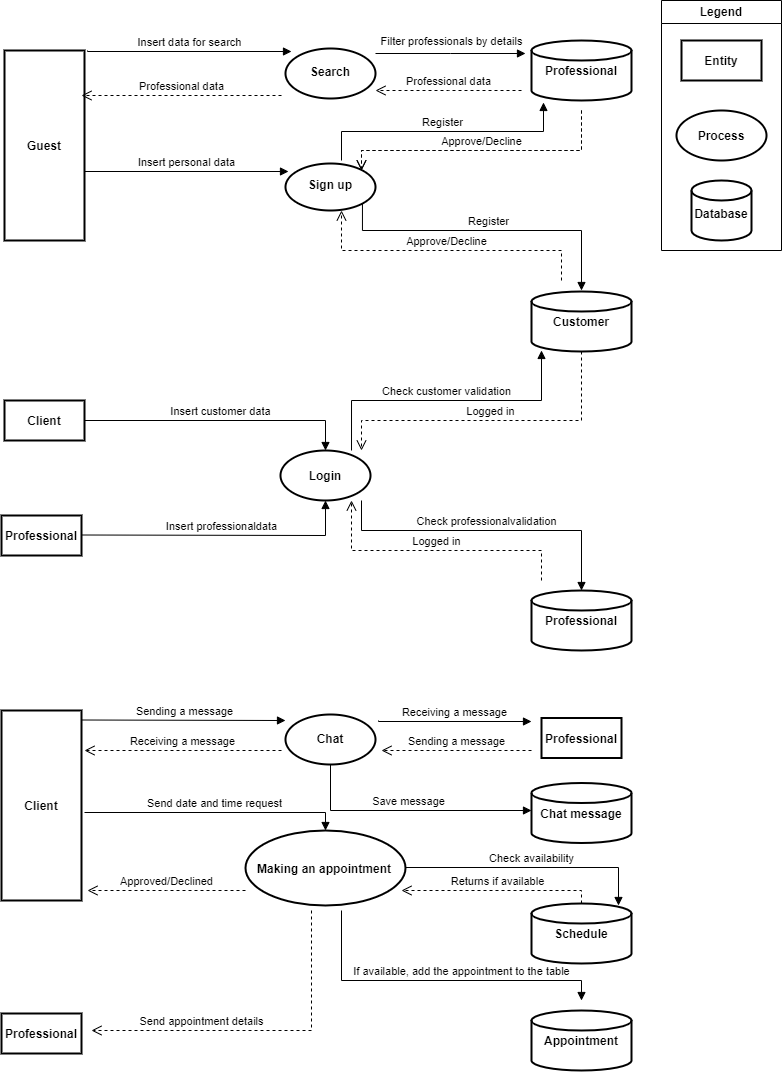

The diagram above was exported from draw.io. Its source (the exported page's mxGraphModel, read from the mxfile embedded in the PNG):
<mxGraphModel dx="1434" dy="756" grid="1" gridSize="10" guides="1" tooltips="1" connect="1" arrows="1" fold="1" page="1" pageScale="1" pageWidth="827" pageHeight="1169" math="0" shadow="0">
  <root>
    <mxCell id="0" />
    <mxCell id="1" parent="0" />
    <mxCell id="ALaJcDnqfi6tIs73urn9-1" value="Legend" style="swimlane;whiteSpace=wrap;html=1;" vertex="1" parent="1">
      <mxGeometry x="700" y="20" width="120" height="250" as="geometry" />
    </mxCell>
    <mxCell id="ALaJcDnqfi6tIs73urn9-8" value="" style="strokeWidth=2;html=1;shape=mxgraph.flowchart.database;whiteSpace=wrap;" vertex="1" parent="ALaJcDnqfi6tIs73urn9-1">
      <mxGeometry x="30" y="180" width="60" height="60" as="geometry" />
    </mxCell>
    <mxCell id="ALaJcDnqfi6tIs73urn9-9" value="Database" style="text;align=center;fontStyle=1;verticalAlign=middle;spacingLeft=3;spacingRight=3;strokeColor=none;rotatable=0;points=[[0,0.5],[1,0.5]];portConstraint=eastwest;" vertex="1" parent="ALaJcDnqfi6tIs73urn9-1">
      <mxGeometry x="20" y="200" width="80" height="26" as="geometry" />
    </mxCell>
    <mxCell id="ALaJcDnqfi6tIs73urn9-10" value="" style="strokeWidth=2;html=1;shape=mxgraph.flowchart.start_1;whiteSpace=wrap;" vertex="1" parent="ALaJcDnqfi6tIs73urn9-1">
      <mxGeometry x="15" y="110" width="90" height="50" as="geometry" />
    </mxCell>
    <mxCell id="ALaJcDnqfi6tIs73urn9-11" value="" style="verticalLabelPosition=bottom;verticalAlign=top;html=1;shape=mxgraph.basic.rect;fillColor2=none;strokeWidth=2;size=20;indent=5;" vertex="1" parent="ALaJcDnqfi6tIs73urn9-1">
      <mxGeometry x="20" y="40" width="80" height="40" as="geometry" />
    </mxCell>
    <mxCell id="ALaJcDnqfi6tIs73urn9-12" value="Entity" style="text;align=center;fontStyle=1;verticalAlign=middle;spacingLeft=3;spacingRight=3;strokeColor=none;rotatable=0;points=[[0,0.5],[1,0.5]];portConstraint=eastwest;" vertex="1" parent="ALaJcDnqfi6tIs73urn9-1">
      <mxGeometry x="20" y="45" width="80" height="30" as="geometry" />
    </mxCell>
    <mxCell id="ALaJcDnqfi6tIs73urn9-13" value="Process" style="text;align=center;fontStyle=1;verticalAlign=middle;spacingLeft=3;spacingRight=3;strokeColor=none;rotatable=0;points=[[0,0.5],[1,0.5]];portConstraint=eastwest;" vertex="1" parent="ALaJcDnqfi6tIs73urn9-1">
      <mxGeometry x="20" y="122" width="80" height="26" as="geometry" />
    </mxCell>
    <mxCell id="ALaJcDnqfi6tIs73urn9-14" value="" style="verticalLabelPosition=bottom;verticalAlign=top;html=1;shape=mxgraph.basic.rect;fillColor2=none;strokeWidth=2;size=20;indent=5;" vertex="1" parent="1">
      <mxGeometry x="43" y="70" width="80" height="190" as="geometry" />
    </mxCell>
    <mxCell id="ALaJcDnqfi6tIs73urn9-15" value="Guest" style="text;align=center;fontStyle=1;verticalAlign=middle;spacingLeft=3;spacingRight=3;strokeColor=none;rotatable=0;points=[[0,0.5],[1,0.5]];portConstraint=eastwest;" vertex="1" parent="1">
      <mxGeometry x="43" y="152.5" width="80" height="25" as="geometry" />
    </mxCell>
    <mxCell id="ALaJcDnqfi6tIs73urn9-16" value="" style="strokeWidth=2;html=1;shape=mxgraph.flowchart.database;whiteSpace=wrap;" vertex="1" parent="1">
      <mxGeometry x="570" y="60" width="100" height="60" as="geometry" />
    </mxCell>
    <mxCell id="ALaJcDnqfi6tIs73urn9-17" value="Professional" style="text;align=center;fontStyle=1;verticalAlign=middle;spacingLeft=3;spacingRight=3;strokeColor=none;rotatable=0;points=[[0,0.5],[1,0.5]];portConstraint=eastwest;" vertex="1" parent="1">
      <mxGeometry x="580" y="77" width="80" height="26" as="geometry" />
    </mxCell>
    <mxCell id="ALaJcDnqfi6tIs73urn9-18" value="" style="strokeWidth=2;html=1;shape=mxgraph.flowchart.start_1;whiteSpace=wrap;" vertex="1" parent="1">
      <mxGeometry x="324" y="68" width="90" height="50" as="geometry" />
    </mxCell>
    <mxCell id="ALaJcDnqfi6tIs73urn9-19" value="Search" style="text;align=center;fontStyle=1;verticalAlign=middle;spacingLeft=3;spacingRight=3;strokeColor=none;rotatable=0;points=[[0,0.5],[1,0.5]];portConstraint=eastwest;" vertex="1" parent="1">
      <mxGeometry x="329" y="77.5" width="80" height="26" as="geometry" />
    </mxCell>
    <mxCell id="ALaJcDnqfi6tIs73urn9-20" value="Insert data for search" style="html=1;verticalAlign=bottom;endArrow=block;edgeStyle=elbowEdgeStyle;elbow=vertical;curved=0;rounded=0;" edge="1" parent="1">
      <mxGeometry width="80" relative="1" as="geometry">
        <mxPoint x="126" y="70" as="sourcePoint" />
        <mxPoint x="330" y="71" as="targetPoint" />
      </mxGeometry>
    </mxCell>
    <mxCell id="ALaJcDnqfi6tIs73urn9-23" value="Filter professionals by details" style="html=1;verticalAlign=bottom;endArrow=block;edgeStyle=elbowEdgeStyle;elbow=vertical;curved=0;rounded=0;" edge="1" parent="1">
      <mxGeometry x="0.0133" y="3" width="80" relative="1" as="geometry">
        <mxPoint x="414" y="73" as="sourcePoint" />
        <mxPoint x="564" y="73" as="targetPoint" />
        <mxPoint as="offset" />
      </mxGeometry>
    </mxCell>
    <mxCell id="ALaJcDnqfi6tIs73urn9-26" value="" style="strokeWidth=2;html=1;shape=mxgraph.flowchart.start_1;whiteSpace=wrap;" vertex="1" parent="1">
      <mxGeometry x="324" y="183" width="90" height="47" as="geometry" />
    </mxCell>
    <mxCell id="ALaJcDnqfi6tIs73urn9-27" value="Sign up" style="text;align=center;fontStyle=1;verticalAlign=middle;spacingLeft=3;spacingRight=3;strokeColor=none;rotatable=0;points=[[0,0.5],[1,0.5]];portConstraint=eastwest;" vertex="1" parent="1">
      <mxGeometry x="329" y="190.5" width="80" height="26" as="geometry" />
    </mxCell>
    <mxCell id="ALaJcDnqfi6tIs73urn9-28" value="Insert personal data" style="html=1;verticalAlign=bottom;endArrow=block;edgeStyle=elbowEdgeStyle;elbow=vertical;curved=0;rounded=0;" edge="1" parent="1">
      <mxGeometry width="80" relative="1" as="geometry">
        <mxPoint x="123" y="190" as="sourcePoint" />
        <mxPoint x="327" y="191" as="targetPoint" />
      </mxGeometry>
    </mxCell>
    <mxCell id="ALaJcDnqfi6tIs73urn9-34" value="Register" style="html=1;verticalAlign=bottom;endArrow=block;edgeStyle=elbowEdgeStyle;elbow=vertical;curved=0;rounded=0;entryX=0.12;entryY=1.033;entryDx=0;entryDy=0;entryPerimeter=0;" edge="1" parent="1" target="ALaJcDnqfi6tIs73urn9-16">
      <mxGeometry width="80" relative="1" as="geometry">
        <mxPoint x="380" y="180" as="sourcePoint" />
        <mxPoint x="604" y="191" as="targetPoint" />
      </mxGeometry>
    </mxCell>
    <mxCell id="ALaJcDnqfi6tIs73urn9-39" value="Approve/Decline" style="html=1;verticalAlign=bottom;endArrow=open;dashed=1;endSize=8;edgeStyle=elbowEdgeStyle;elbow=vertical;curved=0;rounded=0;" edge="1" parent="1">
      <mxGeometry relative="1" as="geometry">
        <mxPoint x="620" y="130" as="sourcePoint" />
        <mxPoint x="400" y="190" as="targetPoint" />
        <Array as="points">
          <mxPoint x="510" y="170" />
        </Array>
      </mxGeometry>
    </mxCell>
    <mxCell id="ALaJcDnqfi6tIs73urn9-40" value="" style="strokeWidth=2;html=1;shape=mxgraph.flowchart.database;whiteSpace=wrap;" vertex="1" parent="1">
      <mxGeometry x="570" y="311" width="100" height="60" as="geometry" />
    </mxCell>
    <mxCell id="ALaJcDnqfi6tIs73urn9-41" value="Customer" style="text;align=center;fontStyle=1;verticalAlign=middle;spacingLeft=3;spacingRight=3;strokeColor=none;rotatable=0;points=[[0,0.5],[1,0.5]];portConstraint=eastwest;" vertex="1" parent="1">
      <mxGeometry x="580" y="328" width="80" height="26" as="geometry" />
    </mxCell>
    <mxCell id="ALaJcDnqfi6tIs73urn9-43" value="Approve/Decline" style="html=1;verticalAlign=bottom;endArrow=open;dashed=1;endSize=8;edgeStyle=elbowEdgeStyle;elbow=vertical;curved=0;rounded=0;" edge="1" parent="1">
      <mxGeometry relative="1" as="geometry">
        <mxPoint x="620" y="130" as="sourcePoint" />
        <mxPoint x="400" y="190" as="targetPoint" />
        <Array as="points">
          <mxPoint x="510" y="170" />
        </Array>
      </mxGeometry>
    </mxCell>
    <mxCell id="ALaJcDnqfi6tIs73urn9-46" value="Register" style="html=1;verticalAlign=bottom;endArrow=block;edgeStyle=elbowEdgeStyle;elbow=vertical;curved=0;rounded=0;exitX=0.855;exitY=0.855;exitDx=0;exitDy=0;exitPerimeter=0;" edge="1" parent="1" source="ALaJcDnqfi6tIs73urn9-26">
      <mxGeometry width="80" relative="1" as="geometry">
        <mxPoint x="374" y="280" as="sourcePoint" />
        <mxPoint x="620" y="310" as="targetPoint" />
        <Array as="points">
          <mxPoint x="510" y="250" />
        </Array>
      </mxGeometry>
    </mxCell>
    <mxCell id="ALaJcDnqfi6tIs73urn9-47" value="Approve/Decline" style="html=1;verticalAlign=bottom;endArrow=open;dashed=1;endSize=8;edgeStyle=elbowEdgeStyle;elbow=vertical;curved=0;rounded=0;" edge="1" parent="1">
      <mxGeometry relative="1" as="geometry">
        <mxPoint x="600" y="300" as="sourcePoint" />
        <mxPoint x="380" y="230" as="targetPoint" />
        <Array as="points">
          <mxPoint x="490" y="270" />
          <mxPoint x="499" y="250" />
        </Array>
      </mxGeometry>
    </mxCell>
    <mxCell id="ALaJcDnqfi6tIs73urn9-49" value="Professional data" style="html=1;verticalAlign=bottom;endArrow=open;dashed=1;endSize=8;edgeStyle=elbowEdgeStyle;elbow=vertical;curved=0;rounded=0;" edge="1" parent="1">
      <mxGeometry relative="1" as="geometry">
        <mxPoint x="560" y="110" as="sourcePoint" />
        <mxPoint x="414" y="110" as="targetPoint" />
      </mxGeometry>
    </mxCell>
    <mxCell id="ALaJcDnqfi6tIs73urn9-50" value="Professional data" style="html=1;verticalAlign=bottom;endArrow=open;dashed=1;endSize=8;edgeStyle=elbowEdgeStyle;elbow=vertical;curved=0;rounded=0;" edge="1" parent="1">
      <mxGeometry relative="1" as="geometry">
        <mxPoint x="320" y="115" as="sourcePoint" />
        <mxPoint x="120" y="114.5" as="targetPoint" />
        <mxPoint as="offset" />
      </mxGeometry>
    </mxCell>
    <mxCell id="ALaJcDnqfi6tIs73urn9-51" value="" style="verticalLabelPosition=bottom;verticalAlign=top;html=1;shape=mxgraph.basic.rect;fillColor2=none;strokeWidth=2;size=20;indent=5;" vertex="1" parent="1">
      <mxGeometry x="43" y="420" width="80" height="40" as="geometry" />
    </mxCell>
    <mxCell id="ALaJcDnqfi6tIs73urn9-52" value="Client" style="text;align=center;fontStyle=1;verticalAlign=middle;spacingLeft=3;spacingRight=3;strokeColor=none;rotatable=0;points=[[0,0.5],[1,0.5]];portConstraint=eastwest;" vertex="1" parent="1">
      <mxGeometry x="43" y="425" width="80" height="30" as="geometry" />
    </mxCell>
    <mxCell id="ALaJcDnqfi6tIs73urn9-53" value="" style="strokeWidth=2;html=1;shape=mxgraph.flowchart.start_1;whiteSpace=wrap;" vertex="1" parent="1">
      <mxGeometry x="319" y="470" width="90" height="50" as="geometry" />
    </mxCell>
    <mxCell id="ALaJcDnqfi6tIs73urn9-54" value="" style="verticalLabelPosition=bottom;verticalAlign=top;html=1;shape=mxgraph.basic.rect;fillColor2=none;strokeWidth=2;size=20;indent=5;" vertex="1" parent="1">
      <mxGeometry x="40" y="535" width="80" height="40" as="geometry" />
    </mxCell>
    <mxCell id="ALaJcDnqfi6tIs73urn9-55" value="Professional" style="text;align=center;fontStyle=1;verticalAlign=middle;spacingLeft=3;spacingRight=3;strokeColor=none;rotatable=0;points=[[0,0.5],[1,0.5]];portConstraint=eastwest;" vertex="1" parent="1">
      <mxGeometry x="40" y="540" width="80" height="30" as="geometry" />
    </mxCell>
    <mxCell id="ALaJcDnqfi6tIs73urn9-56" value="Insert customer data" style="html=1;verticalAlign=bottom;endArrow=block;edgeStyle=elbowEdgeStyle;elbow=vertical;curved=0;rounded=0;exitX=1;exitY=0.5;exitDx=0;exitDy=0;" edge="1" parent="1" source="ALaJcDnqfi6tIs73urn9-52" target="ALaJcDnqfi6tIs73urn9-53">
      <mxGeometry width="80" relative="1" as="geometry">
        <mxPoint x="140" y="440" as="sourcePoint" />
        <mxPoint x="327" y="426" as="targetPoint" />
        <Array as="points">
          <mxPoint x="250" y="440" />
        </Array>
      </mxGeometry>
    </mxCell>
    <mxCell id="ALaJcDnqfi6tIs73urn9-57" value="Insert professionaldata" style="html=1;verticalAlign=bottom;endArrow=block;edgeStyle=elbowEdgeStyle;elbow=vertical;curved=0;rounded=0;entryX=0.5;entryY=1;entryDx=0;entryDy=0;entryPerimeter=0;" edge="1" parent="1" target="ALaJcDnqfi6tIs73urn9-53">
      <mxGeometry width="80" relative="1" as="geometry">
        <mxPoint x="120" y="554.5" as="sourcePoint" />
        <mxPoint x="324" y="555.5" as="targetPoint" />
        <Array as="points">
          <mxPoint x="240" y="555" />
        </Array>
      </mxGeometry>
    </mxCell>
    <mxCell id="ALaJcDnqfi6tIs73urn9-58" value="Check customer validation" style="html=1;verticalAlign=bottom;endArrow=block;edgeStyle=elbowEdgeStyle;elbow=vertical;curved=0;rounded=0;entryX=0.1;entryY=0.983;entryDx=0;entryDy=0;entryPerimeter=0;exitX=0.789;exitY=0;exitDx=0;exitDy=0;exitPerimeter=0;" edge="1" parent="1" source="ALaJcDnqfi6tIs73urn9-53" target="ALaJcDnqfi6tIs73urn9-40">
      <mxGeometry width="80" relative="1" as="geometry">
        <mxPoint x="390" y="460" as="sourcePoint" />
        <mxPoint x="470" y="470" as="targetPoint" />
      </mxGeometry>
    </mxCell>
    <mxCell id="ALaJcDnqfi6tIs73urn9-59" value="" style="strokeWidth=2;html=1;shape=mxgraph.flowchart.database;whiteSpace=wrap;" vertex="1" parent="1">
      <mxGeometry x="570" y="610" width="100" height="60" as="geometry" />
    </mxCell>
    <mxCell id="ALaJcDnqfi6tIs73urn9-60" value="Professional" style="text;align=center;fontStyle=1;verticalAlign=middle;spacingLeft=3;spacingRight=3;strokeColor=none;rotatable=0;points=[[0,0.5],[1,0.5]];portConstraint=eastwest;" vertex="1" parent="1">
      <mxGeometry x="580" y="627" width="80" height="26" as="geometry" />
    </mxCell>
    <mxCell id="ALaJcDnqfi6tIs73urn9-61" value="Check professionalvalidation" style="html=1;verticalAlign=bottom;endArrow=block;edgeStyle=elbowEdgeStyle;elbow=vertical;curved=0;rounded=0;entryX=0.5;entryY=0;entryDx=0;entryDy=0;entryPerimeter=0;" edge="1" parent="1" target="ALaJcDnqfi6tIs73urn9-59">
      <mxGeometry width="80" relative="1" as="geometry">
        <mxPoint x="400" y="520" as="sourcePoint" />
        <mxPoint x="460" y="534" as="targetPoint" />
        <Array as="points">
          <mxPoint x="510" y="550" />
        </Array>
      </mxGeometry>
    </mxCell>
    <mxCell id="ALaJcDnqfi6tIs73urn9-63" value="Logged in" style="html=1;verticalAlign=bottom;endArrow=open;dashed=1;endSize=8;edgeStyle=elbowEdgeStyle;elbow=vertical;curved=0;rounded=0;" edge="1" parent="1">
      <mxGeometry relative="1" as="geometry">
        <mxPoint x="580" y="600" as="sourcePoint" />
        <mxPoint x="390" y="520" as="targetPoint" />
        <Array as="points">
          <mxPoint x="490" y="570" />
        </Array>
      </mxGeometry>
    </mxCell>
    <mxCell id="ALaJcDnqfi6tIs73urn9-64" value="Logged in" style="html=1;verticalAlign=bottom;endArrow=open;dashed=1;endSize=8;edgeStyle=elbowEdgeStyle;elbow=vertical;curved=0;rounded=0;exitX=0.5;exitY=1;exitDx=0;exitDy=0;exitPerimeter=0;" edge="1" parent="1" source="ALaJcDnqfi6tIs73urn9-40">
      <mxGeometry relative="1" as="geometry">
        <mxPoint x="480" y="470" as="sourcePoint" />
        <mxPoint x="400" y="470" as="targetPoint" />
        <Array as="points">
          <mxPoint x="510" y="440" />
        </Array>
      </mxGeometry>
    </mxCell>
    <mxCell id="ALaJcDnqfi6tIs73urn9-65" value="Login" style="text;align=center;fontStyle=1;verticalAlign=middle;spacingLeft=3;spacingRight=3;strokeColor=none;rotatable=0;points=[[0,0.5],[1,0.5]];portConstraint=eastwest;" vertex="1" parent="1">
      <mxGeometry x="324" y="482" width="80" height="26" as="geometry" />
    </mxCell>
    <mxCell id="ALaJcDnqfi6tIs73urn9-66" value="" style="verticalLabelPosition=bottom;verticalAlign=top;html=1;shape=mxgraph.basic.rect;fillColor2=none;strokeWidth=2;size=20;indent=5;" vertex="1" parent="1">
      <mxGeometry x="40" y="730" width="80" height="190" as="geometry" />
    </mxCell>
    <mxCell id="ALaJcDnqfi6tIs73urn9-67" value="Client" style="text;align=center;fontStyle=1;verticalAlign=middle;spacingLeft=3;spacingRight=3;strokeColor=none;rotatable=0;points=[[0,0.5],[1,0.5]];portConstraint=eastwest;" vertex="1" parent="1">
      <mxGeometry x="40" y="812.5" width="80" height="25" as="geometry" />
    </mxCell>
    <mxCell id="ALaJcDnqfi6tIs73urn9-68" value="Sending a message" style="html=1;verticalAlign=bottom;endArrow=block;edgeStyle=elbowEdgeStyle;elbow=vertical;curved=0;rounded=0;" edge="1" parent="1">
      <mxGeometry x="0.0049" width="80" relative="1" as="geometry">
        <mxPoint x="120" y="739.5" as="sourcePoint" />
        <mxPoint x="324" y="740.5" as="targetPoint" />
        <mxPoint as="offset" />
      </mxGeometry>
    </mxCell>
    <mxCell id="ALaJcDnqfi6tIs73urn9-69" value="" style="strokeWidth=2;html=1;shape=mxgraph.flowchart.start_1;whiteSpace=wrap;" vertex="1" parent="1">
      <mxGeometry x="324" y="734" width="90" height="50" as="geometry" />
    </mxCell>
    <mxCell id="ALaJcDnqfi6tIs73urn9-70" value="Chat" style="text;align=center;fontStyle=1;verticalAlign=middle;spacingLeft=3;spacingRight=3;strokeColor=none;rotatable=0;points=[[0,0.5],[1,0.5]];portConstraint=eastwest;" vertex="1" parent="1">
      <mxGeometry x="329" y="744.5" width="80" height="26" as="geometry" />
    </mxCell>
    <mxCell id="ALaJcDnqfi6tIs73urn9-71" value="" style="verticalLabelPosition=bottom;verticalAlign=top;html=1;shape=mxgraph.basic.rect;fillColor2=none;strokeWidth=2;size=20;indent=5;" vertex="1" parent="1">
      <mxGeometry x="580" y="737.5" width="80" height="40" as="geometry" />
    </mxCell>
    <mxCell id="ALaJcDnqfi6tIs73urn9-72" value="Professional" style="text;align=center;fontStyle=1;verticalAlign=middle;spacingLeft=3;spacingRight=3;strokeColor=none;rotatable=0;points=[[0,0.5],[1,0.5]];portConstraint=eastwest;" vertex="1" parent="1">
      <mxGeometry x="580" y="742.5" width="80" height="30" as="geometry" />
    </mxCell>
    <mxCell id="ALaJcDnqfi6tIs73urn9-73" value="Receiving a message" style="html=1;verticalAlign=bottom;endArrow=block;edgeStyle=elbowEdgeStyle;elbow=vertical;curved=0;rounded=0;" edge="1" parent="1">
      <mxGeometry width="80" relative="1" as="geometry">
        <mxPoint x="417" y="740" as="sourcePoint" />
        <mxPoint x="570" y="741" as="targetPoint" />
        <Array as="points" />
      </mxGeometry>
    </mxCell>
    <mxCell id="ALaJcDnqfi6tIs73urn9-74" value="Sending a message" style="html=1;verticalAlign=bottom;endArrow=open;dashed=1;endSize=8;edgeStyle=elbowEdgeStyle;elbow=vertical;curved=0;rounded=0;" edge="1" parent="1">
      <mxGeometry relative="1" as="geometry">
        <mxPoint x="570" y="770" as="sourcePoint" />
        <mxPoint x="420" y="770" as="targetPoint" />
        <mxPoint as="offset" />
      </mxGeometry>
    </mxCell>
    <mxCell id="ALaJcDnqfi6tIs73urn9-75" value="Receiving a message" style="html=1;verticalAlign=bottom;endArrow=open;dashed=1;endSize=8;edgeStyle=elbowEdgeStyle;elbow=vertical;curved=0;rounded=0;" edge="1" parent="1">
      <mxGeometry relative="1" as="geometry">
        <mxPoint x="320" y="770" as="sourcePoint" />
        <mxPoint x="123" y="770.5" as="targetPoint" />
        <mxPoint as="offset" />
      </mxGeometry>
    </mxCell>
    <mxCell id="ALaJcDnqfi6tIs73urn9-76" value="" style="strokeWidth=2;html=1;shape=mxgraph.flowchart.database;whiteSpace=wrap;" vertex="1" parent="1">
      <mxGeometry x="570" y="802.5" width="100" height="60" as="geometry" />
    </mxCell>
    <mxCell id="ALaJcDnqfi6tIs73urn9-77" value="Chat message" style="text;align=center;fontStyle=1;verticalAlign=middle;spacingLeft=3;spacingRight=3;strokeColor=none;rotatable=0;points=[[0,0.5],[1,0.5]];portConstraint=eastwest;" vertex="1" parent="1">
      <mxGeometry x="580" y="819.5" width="80" height="26" as="geometry" />
    </mxCell>
    <mxCell id="ALaJcDnqfi6tIs73urn9-78" value="Save message" style="html=1;verticalAlign=bottom;endArrow=block;edgeStyle=elbowEdgeStyle;elbow=vertical;curved=0;rounded=0;exitX=0.5;exitY=1;exitDx=0;exitDy=0;exitPerimeter=0;" edge="1" parent="1" source="ALaJcDnqfi6tIs73urn9-69">
      <mxGeometry width="80" relative="1" as="geometry">
        <mxPoint x="490" y="830" as="sourcePoint" />
        <mxPoint x="570" y="830" as="targetPoint" />
        <Array as="points">
          <mxPoint x="470" y="830" />
        </Array>
      </mxGeometry>
    </mxCell>
    <mxCell id="ALaJcDnqfi6tIs73urn9-79" value="" style="strokeWidth=2;html=1;shape=mxgraph.flowchart.start_1;whiteSpace=wrap;" vertex="1" parent="1">
      <mxGeometry x="284" y="850" width="160" height="75" as="geometry" />
    </mxCell>
    <mxCell id="ALaJcDnqfi6tIs73urn9-80" value="Making an appointment" style="text;align=center;fontStyle=1;verticalAlign=middle;spacingLeft=3;spacingRight=3;strokeColor=none;rotatable=0;points=[[0,0.5],[1,0.5]];portConstraint=eastwest;" vertex="1" parent="1">
      <mxGeometry x="323" y="874.5" width="80" height="26" as="geometry" />
    </mxCell>
    <mxCell id="ALaJcDnqfi6tIs73urn9-81" value="Send date and time request" style="html=1;verticalAlign=bottom;endArrow=block;edgeStyle=elbowEdgeStyle;elbow=vertical;curved=0;rounded=0;entryX=0.5;entryY=0;entryDx=0;entryDy=0;entryPerimeter=0;" edge="1" parent="1" target="ALaJcDnqfi6tIs73urn9-79">
      <mxGeometry x="0.0049" width="80" relative="1" as="geometry">
        <mxPoint x="123" y="832" as="sourcePoint" />
        <mxPoint x="293" y="832" as="targetPoint" />
        <mxPoint as="offset" />
        <Array as="points">
          <mxPoint x="250" y="832" />
        </Array>
      </mxGeometry>
    </mxCell>
    <mxCell id="ALaJcDnqfi6tIs73urn9-82" value="Check availability" style="html=1;verticalAlign=bottom;endArrow=block;edgeStyle=elbowEdgeStyle;elbow=vertical;curved=0;rounded=0;entryX=0.87;entryY=0.033;entryDx=0;entryDy=0;entryPerimeter=0;" edge="1" parent="1" target="ALaJcDnqfi6tIs73urn9-83">
      <mxGeometry x="0.0049" width="80" relative="1" as="geometry">
        <mxPoint x="444" y="887" as="sourcePoint" />
        <mxPoint x="614" y="920" as="targetPoint" />
        <mxPoint as="offset" />
        <Array as="points">
          <mxPoint x="530" y="887" />
        </Array>
      </mxGeometry>
    </mxCell>
    <mxCell id="ALaJcDnqfi6tIs73urn9-83" value="" style="strokeWidth=2;html=1;shape=mxgraph.flowchart.database;whiteSpace=wrap;" vertex="1" parent="1">
      <mxGeometry x="570" y="923" width="100" height="60" as="geometry" />
    </mxCell>
    <mxCell id="ALaJcDnqfi6tIs73urn9-84" value="Schedule" style="text;align=center;fontStyle=1;verticalAlign=middle;spacingLeft=3;spacingRight=3;strokeColor=none;rotatable=0;points=[[0,0.5],[1,0.5]];portConstraint=eastwest;" vertex="1" parent="1">
      <mxGeometry x="580" y="940" width="80" height="26" as="geometry" />
    </mxCell>
    <mxCell id="ALaJcDnqfi6tIs73urn9-85" value="Returns if available" style="html=1;verticalAlign=bottom;endArrow=open;dashed=1;endSize=8;edgeStyle=elbowEdgeStyle;elbow=vertical;curved=0;rounded=0;exitX=0.5;exitY=0;exitDx=0;exitDy=0;exitPerimeter=0;" edge="1" parent="1" source="ALaJcDnqfi6tIs73urn9-83">
      <mxGeometry relative="1" as="geometry">
        <mxPoint x="580" y="1010" as="sourcePoint" />
        <mxPoint x="440" y="910" as="targetPoint" />
        <Array as="points">
          <mxPoint x="590" y="910" />
          <mxPoint x="490" y="1010" />
        </Array>
      </mxGeometry>
    </mxCell>
    <mxCell id="ALaJcDnqfi6tIs73urn9-86" value="Approved/Declined" style="html=1;verticalAlign=bottom;endArrow=open;dashed=1;endSize=8;edgeStyle=elbowEdgeStyle;elbow=vertical;curved=0;rounded=0;" edge="1" parent="1">
      <mxGeometry relative="1" as="geometry">
        <mxPoint x="284" y="910" as="sourcePoint" />
        <mxPoint x="126" y="910" as="targetPoint" />
      </mxGeometry>
    </mxCell>
    <mxCell id="ALaJcDnqfi6tIs73urn9-87" value="" style="strokeWidth=2;html=1;shape=mxgraph.flowchart.database;whiteSpace=wrap;" vertex="1" parent="1">
      <mxGeometry x="570" y="1030" width="100" height="60" as="geometry" />
    </mxCell>
    <mxCell id="ALaJcDnqfi6tIs73urn9-88" value="Appointment" style="text;align=center;fontStyle=1;verticalAlign=middle;spacingLeft=3;spacingRight=3;strokeColor=none;rotatable=0;points=[[0,0.5],[1,0.5]];portConstraint=eastwest;" vertex="1" parent="1">
      <mxGeometry x="580" y="1047" width="80" height="26" as="geometry" />
    </mxCell>
    <mxCell id="ALaJcDnqfi6tIs73urn9-89" value="" style="verticalLabelPosition=bottom;verticalAlign=top;html=1;shape=mxgraph.basic.rect;fillColor2=none;strokeWidth=2;size=20;indent=5;" vertex="1" parent="1">
      <mxGeometry x="40" y="1033" width="80" height="40" as="geometry" />
    </mxCell>
    <mxCell id="ALaJcDnqfi6tIs73urn9-90" value="Professional" style="text;align=center;fontStyle=1;verticalAlign=middle;spacingLeft=3;spacingRight=3;strokeColor=none;rotatable=0;points=[[0,0.5],[1,0.5]];portConstraint=eastwest;" vertex="1" parent="1">
      <mxGeometry x="40" y="1038" width="80" height="30" as="geometry" />
    </mxCell>
    <mxCell id="ALaJcDnqfi6tIs73urn9-91" value="If available, add the appointment to the table" style="html=1;verticalAlign=bottom;endArrow=block;edgeStyle=elbowEdgeStyle;elbow=vertical;curved=0;rounded=0;" edge="1" parent="1">
      <mxGeometry x="0.1515" width="80" relative="1" as="geometry">
        <mxPoint x="380" y="930" as="sourcePoint" />
        <mxPoint x="620" y="1020" as="targetPoint" />
        <Array as="points">
          <mxPoint x="500" y="1000" />
        </Array>
        <mxPoint as="offset" />
      </mxGeometry>
    </mxCell>
    <mxCell id="ALaJcDnqfi6tIs73urn9-92" value="Send appointment details" style="html=1;verticalAlign=bottom;endArrow=open;dashed=1;endSize=8;edgeStyle=elbowEdgeStyle;elbow=vertical;curved=0;rounded=0;" edge="1" parent="1">
      <mxGeometry x="0.3529" relative="1" as="geometry">
        <mxPoint x="350" y="930" as="sourcePoint" />
        <mxPoint x="130" y="1050" as="targetPoint" />
        <Array as="points">
          <mxPoint x="260" y="1050" />
        </Array>
        <mxPoint as="offset" />
      </mxGeometry>
    </mxCell>
  </root>
</mxGraphModel>